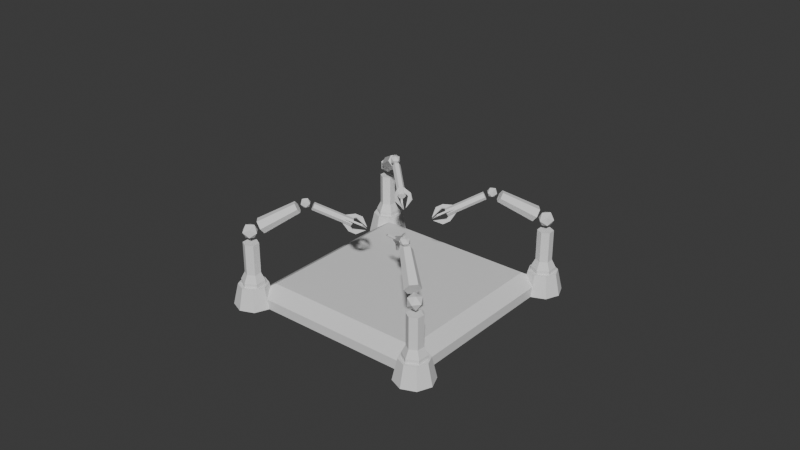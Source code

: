 # Source: craftingTable0.blend  (saved by Blender 4.3.32; exported with 4.5.12 LTS)
import bpy
from mathutils import Matrix  # noqa: F401  (used for matrix-valued properties, if any)

bpy.ops.wm.read_factory_settings(use_empty=True)
scene = bpy.context.scene
scene.name = 'Scene'

# ---- collections
col_collection = bpy.data.collections.new('Collection'); scene.collection.children.link(col_collection)
col_collection_001 = bpy.data.collections.new('Collection.001'); col_collection.children.link(col_collection_001)

# ---- materials (node trees are filled in below, after node groups)
mat_material = bpy.data.materials.new('Material')
mat_material.alpha_threshold = 0.0
mat_material.roughness = 0.5
mat_material.line_color = (0.0, 0.0, 0.0, 1.0)

# ---- material node trees
mat_material.use_nodes = True; mat_material.node_tree.nodes.clear()
_N = mat_material.node_tree.nodes; _L = mat_material.node_tree.links
n0 = _N.new('ShaderNodeOutputMaterial'); n0.name = 'Material Output'; n0.location = (300, 300)
n1 = _N.new('ShaderNodeBsdfPrincipled'); n1.name = 'Principled BSDF'; n1.location = (10, 300)
n1.inputs[3].default_value = 1.45
_L.new(n1.outputs[0], n0.inputs[0])
n0.is_active_output = True

# ---- world
world_world = bpy.data.worlds.new('World'); scene.world = world_world
world_world.use_nodes = True; world_world.node_tree.nodes.clear()
_N = world_world.node_tree.nodes; _L = world_world.node_tree.links
n0 = _N.new('ShaderNodeOutputWorld'); n0.name = 'World Output'; n0.location = (300, 300)
n1 = _N.new('ShaderNodeBackground'); n1.name = 'Background'; n1.location = (10, 300)
n1.inputs[0].default_value = (0.05088, 0.05088, 0.05088, 1.0)
_L.new(n1.outputs[0], n0.inputs[0])
n0.is_active_output = True
world_world.color = (0.05088, 0.05088, 0.05088)
world_world.sun_shadow_jitter_overblur = 0.0

# ---- meshes
me_cube = bpy.data.meshes.new('Cube')
me_cube.from_pydata([(0.85, 0.85, 3.0), (1.0, 1.0, -1.0), (0.85, -0.85, 3.0), (1.0, -1.0, -1.0), (-0.85, 0.85, 3.0), (-1.0, 1.0, -1.0), (-0.85, -0.85, 3.0), (-1.0, -1.0, -1.0), (1.0, -1.0, 1.0), (-1.0, -1.0, 1.0), (1.0, 1.0, 1.0), (-1.0, 1.0, 1.0)], [], [(0, 4, 6, 2), (3, 8, 9, 7), (7, 9, 11, 5), (5, 1, 3, 7), (1, 10, 8, 3), (5, 11, 10, 1), (2, 6, 9, 8), (0, 2, 8, 10), (6, 4, 11, 9), (4, 0, 10, 11)])
_uv = me_cube.uv_layers.new(name='UVMap')
_uv.uv.foreach_set('vector', [0.6438, 0.5188, 0.8563, 0.5188, 0.8563, 0.7313, 0.6438, 0.7313, 0.375, 0.75, 0.625, 0.75, 0.625, 1.0, 0.375, 1.0, 0.375, 0.0, 0.625, 0.0, 0.625, 0.25, 0.375, 0.25, 0.125, 0.5, 0.375, 0.5, 0.375, 0.75, 0.125, 0.75, 0.375, 0.5, 0.625, 0.5, 0.625, 0.75, 0.375, 0.75, 0.375, 0.25, 0.625, 0.25, 0.625, 0.5, 0.375, 0.5, 0.6438, 0.7313, 0.8563, 0.7313, 0.875, 0.75, 0.625, 0.75, 0.6438, 0.5188, 0.6438, 0.7313, 0.625, 0.75, 0.625, 0.5, 0.8563, 0.7313, 0.8563, 0.5188, 0.875, 0.5, 0.875, 0.75, 0.8563, 0.5188, 0.6438, 0.5188, 0.625, 0.5, 0.875, 0.5])
me_cube.materials.append(mat_material)
me_cube.use_mirror_vertex_groups = False
me_cube.update()
me_cylinder = bpy.data.meshes.new('Cylinder')
me_cylinder.from_pydata([(0.0, 1.0, -1.0), (0.0, 0.75, 0.1), (0.7071, 0.7071, -1.0), (0.5303, 0.5303, 0.1), (1.0, 0.0, -1.0), (0.75, 0.0, 0.1), (0.7071, -0.7071, -1.0), (0.5303, -0.5303, 0.1), (0.0, -1.0, -1.0), (0.0, -0.75, 0.1), (-0.7071, -0.7071, -1.0), (-0.5303, -0.5303, 0.1), (-1.0, 0.0, -1.0), (-0.75, 0.0, 0.1), (-0.7071, 0.7071, -1.0), (-0.5303, 0.5303, 0.1)], [], [(0, 1, 3, 2), (2, 3, 5, 4), (4, 5, 7, 6), (6, 7, 9, 8), (8, 9, 11, 10), (10, 11, 13, 12), (3, 1, 15, 13, 11, 9, 7, 5), (12, 13, 15, 14), (14, 15, 1, 0), (0, 2, 4, 6, 8, 10, 12, 14)])
_uv = me_cylinder.uv_layers.new(name='UVMap')
_uv.uv.foreach_set('vector', [1.0, 0.5, 1.0, 1.0, 0.875, 1.0, 0.875, 0.5, 0.875, 0.5, 0.875, 1.0, 0.75, 1.0, 0.75, 0.5, 0.75, 0.5, 0.75, 1.0, 0.625, 1.0, 0.625, 0.5, 0.625, 0.5, 0.625, 1.0, 0.5, 1.0, 0.5, 0.5, 0.5, 0.5, 0.5, 1.0, 0.375, 1.0, 0.375, 0.5, 0.375, 0.5, 0.375, 1.0, 0.25, 1.0, 0.25, 0.5, 0.4197, 0.4197, 0.25, 0.49, 0.08029, 0.4197, 0.01, 0.25, 0.08029, 0.08029, 0.25, 0.01, 0.4197, 0.08029, 0.49, 0.25, 0.25, 0.5, 0.25, 1.0, 0.125, 1.0, 0.125, 0.5, 0.125, 0.5, 0.125, 1.0, 0.0, 1.0, 0.0, 0.5, 0.75, 0.49, 0.9197, 0.4197, 0.99, 0.25, 0.9197, 0.08029, 0.75, 0.01, 0.5803, 0.08029, 0.51, 0.25, 0.5803, 0.4197])
me_cylinder.update()
me_cylinder_001 = bpy.data.meshes.new('Cylinder.001')
me_cylinder_001.from_pydata([(0.0, 0.1, -0.15), (0.0, 0.1, 0.25), (0.0866, 0.05, -0.15), (0.0866, 0.05, 0.25), (0.0866, -0.05, -0.15), (0.0866, -0.05, 0.25), (0.0, -0.1, -0.15), (0.0, -0.1, 0.25), (-0.0866, -0.05, -0.15), (-0.0866, -0.05, 0.25), (-0.0866, 0.05, -0.15), (-0.0866, 0.05, 0.25), (0.0, 0.15, -0.25), (0.1299, 0.075, -0.25), (0.1299, -0.075, -0.25), (0.0, -0.15, -0.25), (-0.1299, -0.075, -0.25), (-0.1299, 0.075, -0.25), (0.0, 0.15, -0.3), (0.1299, 0.075, -0.3), (0.1299, -0.075, -0.3), (0.0, -0.15, -0.3), (-0.1299, -0.075, -0.3), (-0.1299, 0.075, -0.3)], [], [(0, 1, 3, 2), (2, 3, 5, 4), (4, 5, 7, 6), (6, 7, 9, 8), (3, 1, 11, 9, 7, 5), (8, 9, 11, 10), (10, 11, 1, 0), (2, 4, 14, 13), (16, 17, 23, 22), (8, 10, 17, 16), (0, 2, 13, 12), (4, 6, 15, 14), (10, 0, 12, 17), (6, 8, 16, 15), (18, 19, 20, 21, 22, 23), (14, 15, 21, 20), (12, 13, 19, 18), (17, 12, 18, 23), (15, 16, 22, 21), (13, 14, 20, 19)])
_uv = me_cylinder_001.uv_layers.new(name='UVMap')
_uv.uv.foreach_set('vector', [1.0, 0.5, 1.0, 1.0, 0.8333, 1.0, 0.8333, 0.5, 0.8333, 0.5, 0.8333, 1.0, 0.6667, 1.0, 0.6667, 0.5, 0.6667, 0.5, 0.6667, 1.0, 0.5, 1.0, 0.5, 0.5, 0.5, 0.5, 0.5, 1.0, 0.3333, 1.0, 0.3333, 0.5, 0.4578, 0.37, 0.25, 0.49, 0.04215, 0.37, 0.04215, 0.13, 0.25, 0.01, 0.4578, 0.13, 0.3333, 0.5, 0.3333, 1.0, 0.1667, 1.0, 0.1667, 0.5, 0.1667, 0.5, 0.1667, 1.0, -8.941e-08, 1.0, -8.941e-08, 0.5, 0.8333, 0.5, 0.6667, 0.5, 0.6667, 0.5, 0.8333, 0.5, 0.3333, 0.5, 0.1667, 0.5, 0.1667, 0.5, 0.3333, 0.5, 0.3333, 0.5, 0.1667, 0.5, 0.1667, 0.5, 0.3333, 0.5, 1.0, 0.5, 0.8333, 0.5, 0.8333, 0.5, 1.0, 0.5, 0.6667, 0.5, 0.5, 0.5, 0.5, 0.5, 0.6667, 0.5, 0.1667, 0.5, -8.941e-08, 0.5, -8.941e-08, 0.5, 0.1667, 0.5, 0.5, 0.5, 0.3333, 0.5, 0.3333, 0.5, 0.5, 0.5, 0.75, 0.49, 0.9578, 0.37, 0.9578, 0.13, 0.75, 0.01, 0.5422, 0.13, 0.5422, 0.37, 0.6667, 0.5, 0.5, 0.5, 0.5, 0.5, 0.6667, 0.5, 1.0, 0.5, 0.8333, 0.5, 0.8333, 0.5, 1.0, 0.5, 0.1667, 0.5, -8.941e-08, 0.5, -8.941e-08, 0.5, 0.1667, 0.5, 0.5, 0.5, 0.3333, 0.5, 0.3333, 0.5, 0.5, 0.5, 0.8333, 0.5, 0.6667, 0.5, 0.6667, 0.5, 0.8333, 0.5])
me_cylinder_001.update()
me_icosphere = bpy.data.meshes.new('Icosphere')
me_icosphere.from_pydata([(0.0, 0.0, -0.1), (0.07236, -0.05257, -0.04472), (-0.02764, -0.08506, -0.04472), (-0.08944, 0.0, -0.04472), (-0.02764, 0.08506, -0.04472), (0.07236, 0.05257, -0.04472), (0.02764, -0.08506, 0.04472), (-0.07236, -0.05257, 0.04472), (-0.07236, 0.05257, 0.04472), (0.02764, 0.08506, 0.04472), (0.08944, 0.0, 0.04472), (0.0, 0.0, 0.1)], [], [(0, 1, 2), (1, 0, 5), (0, 2, 3), (0, 3, 4), (0, 4, 5), (1, 5, 10), (2, 1, 6), (3, 2, 7), (4, 3, 8), (5, 4, 9), (1, 10, 6), (2, 6, 7), (3, 7, 8), (4, 8, 9), (5, 9, 10), (6, 10, 11), (7, 6, 11), (8, 7, 11), (9, 8, 11), (10, 9, 11)])
_uv = me_icosphere.uv_layers.new(name='UVMap')
_uv.uv.foreach_set('vector', [0.1818, 0.0, 0.2727, 0.1575, 0.09091, 0.1575, 0.2727, 0.1575, 0.3636, 0.0, 0.4545, 0.1575, 0.9091, 0.0, 1.0, 0.1575, 0.8182, 0.1575, 0.7273, 0.0, 0.8182, 0.1575, 0.6364, 0.1575, 0.5455, 0.0, 0.6364, 0.1575, 0.4545, 0.1575, 0.2727, 0.1575, 0.4545, 0.1575, 0.3636, 0.3149, 0.09091, 0.1575, 0.2727, 0.1575, 0.1818, 0.3149, 0.8182, 0.1575, 1.0, 0.1575, 0.9091, 0.3149, 0.6364, 0.1575, 0.8182, 0.1575, 0.7273, 0.3149, 0.4545, 0.1575, 0.6364, 0.1575, 0.5455, 0.3149, 0.2727, 0.1575, 0.3636, 0.3149, 0.1818, 0.3149, 0.09091, 0.1575, 0.1818, 0.3149, 0.0, 0.3149, 0.8182, 0.1575, 0.9091, 0.3149, 0.7273, 0.3149, 0.6364, 0.1575, 0.7273, 0.3149, 0.5455, 0.3149, 0.4545, 0.1575, 0.5455, 0.3149, 0.3636, 0.3149, 0.1818, 0.3149, 0.3636, 0.3149, 0.2727, 0.4724, 0.0, 0.3149, 0.1818, 0.3149, 0.09091, 0.4724, 0.7273, 0.3149, 0.9091, 0.3149, 0.8182, 0.4724, 0.5455, 0.3149, 0.7273, 0.3149, 0.6364, 0.4724, 0.3636, 0.3149, 0.5455, 0.3149, 0.4545, 0.4724])
me_icosphere.update()
me_cylinder_002 = bpy.data.meshes.new('Cylinder.002')
me_cylinder_002.from_pydata([(-2.831e-09, 0.075, -0.25), (0.0, 0.1, 0.25), (0.06495, 0.0375, -0.25), (0.0866, 0.05, 0.25), (0.06495, -0.0375, -0.25), (0.0866, -0.05, 0.25), (-2.831e-09, -0.075, -0.25), (0.0, -0.1, 0.25), (-0.06495, -0.0375, -0.25), (-0.0866, -0.05, 0.25), (-0.06495, 0.0375, -0.25), (-0.0866, 0.05, 0.25)], [], [(0, 1, 3, 2), (2, 3, 5, 4), (4, 5, 7, 6), (6, 7, 9, 8), (3, 1, 11, 9, 7, 5), (8, 9, 11, 10), (10, 11, 1, 0), (0, 2, 4, 6, 8, 10)])
_uv = me_cylinder_002.uv_layers.new(name='UVMap')
_uv.uv.foreach_set('vector', [1.0, 0.5, 1.0, 1.0, 0.8333, 1.0, 0.8333, 0.5, 0.8333, 0.5, 0.8333, 1.0, 0.6667, 1.0, 0.6667, 0.5, 0.6667, 0.5, 0.6667, 1.0, 0.5, 1.0, 0.5, 0.5, 0.5, 0.5, 0.5, 1.0, 0.3333, 1.0, 0.3333, 0.5, 0.4578, 0.37, 0.25, 0.49, 0.04215, 0.37, 0.04215, 0.13, 0.25, 0.01, 0.4578, 0.13, 0.3333, 0.5, 0.3333, 1.0, 0.1667, 1.0, 0.1667, 0.5, 0.1667, 0.5, 0.1667, 1.0, -8.941e-08, 1.0, -8.941e-08, 0.5, 0.75, 0.49, 0.9578, 0.37, 0.9578, 0.13, 0.75, 0.01, 0.5422, 0.13, 0.5422, 0.37])
me_cylinder_002.update()
me_icosphere_001 = bpy.data.meshes.new('Icosphere.001')
me_icosphere_001.from_pydata([(-1.192e-07, -2.642e-10, -0.1), (-0.07236, -0.05257, -0.04472), (0.02764, -0.08506, -0.04472), (0.08944, 5.859e-09, -0.04472), (0.02764, 0.08506, -0.04472), (-0.07236, 0.05257, -0.04472), (-0.02764, -0.08506, 0.04472), (0.07236, -0.05257, 0.04472), (0.07236, 0.05257, 0.04472), (-0.02764, 0.08506, 0.04472), (-0.08944, -6.387e-09, 0.04472), (-1.192e-07, -2.642e-10, 0.1)], [], [(0, 2, 1), (1, 5, 0), (0, 3, 2), (0, 4, 3), (0, 5, 4), (1, 10, 5), (2, 6, 1), (3, 7, 2), (4, 8, 3), (5, 9, 4), (1, 6, 10), (2, 7, 6), (3, 8, 7), (4, 9, 8), (5, 10, 9), (6, 11, 10), (7, 11, 6), (8, 11, 7), (9, 11, 8), (10, 11, 9)])
_uv = me_icosphere_001.uv_layers.new(name='UVMap')
_uv.uv.foreach_set('vector', [0.1818, 0.0, 0.09091, 0.1575, 0.2727, 0.1575, 0.2727, 0.1575, 0.4545, 0.1575, 0.3636, 0.0, 0.9091, 0.0, 0.8182, 0.1575, 1.0, 0.1575, 0.7273, 0.0, 0.6364, 0.1575, 0.8182, 0.1575, 0.5455, 0.0, 0.4545, 0.1575, 0.6364, 0.1575, 0.2727, 0.1575, 0.3636, 0.3149, 0.4545, 0.1575, 0.09091, 0.1575, 0.1818, 0.3149, 0.2727, 0.1575, 0.8182, 0.1575, 0.9091, 0.3149, 1.0, 0.1575, 0.6364, 0.1575, 0.7273, 0.3149, 0.8182, 0.1575, 0.4545, 0.1575, 0.5455, 0.3149, 0.6364, 0.1575, 0.2727, 0.1575, 0.1818, 0.3149, 0.3636, 0.3149, 0.09091, 0.1575, 0.0, 0.3149, 0.1818, 0.3149, 0.8182, 0.1575, 0.7273, 0.3149, 0.9091, 0.3149, 0.6364, 0.1575, 0.5455, 0.3149, 0.7273, 0.3149, 0.4545, 0.1575, 0.3636, 0.3149, 0.5455, 0.3149, 0.1818, 0.3149, 0.2727, 0.4724, 0.3636, 0.3149, 0.0, 0.3149, 0.09091, 0.4724, 0.1818, 0.3149, 0.7273, 0.3149, 0.8182, 0.4724, 0.9091, 0.3149, 0.5455, 0.3149, 0.6364, 0.4724, 0.7273, 0.3149, 0.3636, 0.3149, 0.4545, 0.4724, 0.5455, 0.3149])
me_icosphere_001.update()
me_cylinder_003 = bpy.data.meshes.new('Cylinder.003')
me_cylinder_003.from_pydata([(0.0, 0.1, -0.25), (0.0, 0.1, 0.25), (0.0866, 0.05, -0.25), (0.0866, 0.05, 0.25), (0.0866, -0.05, -0.25), (0.0866, -0.05, 0.25), (0.0, -0.1, -0.25), (0.0, -0.1, 0.25), (-0.0866, -0.05, -0.25), (-0.0866, -0.05, 0.25), (-0.0866, 0.05, -0.25), (-0.0866, 0.05, 0.25), (0.0866, 0.02084, -0.2254), (0.0866, 0.02083, -0.1314), (0.0866, -0.02084, -0.1314), (0.0866, -0.02084, -0.2254), (-0.02526, -0.08542, -0.2254), (-0.02526, -0.08542, -0.1314), (-0.06134, -0.06458, -0.1314), (-0.06134, -0.06458, -0.2254), (-0.06134, 0.06458, -0.2254), (-0.06134, 0.06458, -0.1314), (-0.02526, 0.08542, -0.1314), (-0.02526, 0.08542, -0.2254), (0.2453, 0.02083, -0.2593), (0.2453, 0.02083, -0.3534), (0.2453, -0.02084, -0.3534), (0.2453, -0.02084, -0.2593), (-0.1046, -0.2229, -0.2593), (-0.1046, -0.2229, -0.3534), (-0.1407, -0.202, -0.3534), (-0.1407, -0.202, -0.2593), (-0.1407, 0.202, -0.2593), (-0.1407, 0.202, -0.3534), (-0.1046, 0.2229, -0.3534), (-0.1046, 0.2229, -0.2593), (-0.101, 0.1333, -0.2894), (-0.06493, 0.1541, -0.2894), (-0.06493, 0.1541, -0.1953), (-0.101, 0.1333, -0.1953), (-0.101, -0.1333, -0.1953), (-0.06493, -0.1541, -0.1953), (-0.101, -0.1333, -0.2894), (-0.06493, -0.1541, -0.2894), (0.166, -0.02084, -0.2894), (0.166, -0.02084, -0.1953), (0.166, 0.02083, -0.1953), (0.166, 0.02084, -0.2894), (0.05847, -9.034e-08, -0.4425), (-0.003367, -0.0357, -0.4425), (-0.003367, 0.0357, -0.4425)], [], [(0, 1, 3, 2), (37, 36, 50), (4, 5, 7, 6), (41, 40, 31, 28), (3, 1, 11, 9, 7, 5), (8, 9, 11, 10), (45, 44, 26, 27), (0, 2, 4, 6, 8, 10), (2, 3, 13, 12), (3, 5, 14, 13), (5, 4, 15, 14), (4, 2, 12, 15), (6, 7, 17, 16), (7, 9, 18, 17), (9, 8, 19, 18), (8, 6, 16, 19), (10, 11, 21, 20), (11, 1, 22, 21), (1, 0, 23, 22), (0, 10, 20, 23), (25, 24, 27, 26), (29, 28, 31, 30), (33, 32, 35, 34), (47, 46, 24, 25), (40, 42, 30, 31), (39, 38, 35, 32), (30, 42, 49), (43, 41, 28, 29), (38, 37, 34, 35), (46, 45, 27, 24), (36, 33, 50), (36, 39, 32, 33), (20, 21, 39, 36), (22, 23, 37, 38), (21, 22, 38, 39), (23, 20, 36, 37), (19, 16, 43, 42), (16, 17, 41, 43), (18, 19, 42, 40), (17, 18, 40, 41), (13, 14, 45, 46), (15, 12, 47, 44), (12, 13, 46, 47), (14, 15, 44, 45), (44, 47, 48), (25, 26, 48), (43, 29, 49), (34, 37, 50), (29, 30, 49), (26, 44, 48), (42, 43, 49), (47, 25, 48), (33, 34, 50)])
_uv = me_cylinder_003.uv_layers.new(name='UVMap')
_uv.uv.foreach_set('vector', [1.0, 0.5, 1.0, 1.0, 0.8333, 1.0, 0.8333, 0.5, 0.04861, 0.5292, 0.1181, 0.5292, 0.04861, 0.5292, 0.6667, 0.5, 0.6667, 1.0, 0.5, 1.0, 0.5, 0.5, 0.4514, 0.9708, 0.3819, 0.9708, 0.3819, 0.9708, 0.4514, 0.9708, 0.4578, 0.37, 0.25, 0.49, 0.04215, 0.37, 0.04215, 0.13, 0.25, 0.01, 0.4578, 0.13, 0.3333, 0.5, 0.3333, 1.0, 0.1667, 1.0, 0.1667, 0.5, 0.7153, 0.9708, 0.7153, 0.5292, 0.7153, 0.5292, 0.7153, 0.9708, 0.75, 0.49, 0.9578, 0.37, 0.9578, 0.13, 0.75, 0.01, 0.5422, 0.13, 0.5422, 0.37, 0.8333, 0.5, 0.8333, 1.0, 0.7847, 0.9708, 0.7847, 0.5292, 0.8333, 1.0, 0.6667, 1.0, 0.7153, 0.9708, 0.7847, 0.9708, 0.6667, 1.0, 0.6667, 0.5, 0.7153, 0.5292, 0.7153, 0.9708, 0.6667, 0.5, 0.8333, 0.5, 0.7847, 0.5292, 0.7153, 0.5292, 0.5, 0.5, 0.5, 1.0, 0.4514, 0.9708, 0.4514, 0.5292, 0.5, 1.0, 0.3333, 1.0, 0.3819, 0.9708, 0.4514, 0.9708, 0.3333, 1.0, 0.3333, 0.5, 0.3819, 0.5292, 0.3819, 0.9708, 0.3333, 0.5, 0.5, 0.5, 0.4514, 0.5292, 0.3819, 0.5292, 0.1667, 0.5, 0.1667, 1.0, 0.1181, 0.9708, 0.1181, 0.5292, 0.1667, 1.0, -8.941e-08, 1.0, 0.04861, 0.9708, 0.1181, 0.9708, -8.941e-08, 1.0, -8.941e-08, 0.5, 0.04861, 0.5292, 0.04861, 0.9708, -8.941e-08, 0.5, 0.1667, 0.5, 0.1181, 0.5292, 0.04861, 0.5292, 0.7847, 0.5292, 0.7847, 0.9708, 0.7153, 0.9708, 0.7153, 0.5292, 0.4514, 0.5292, 0.4514, 0.9708, 0.3819, 0.9708, 0.3819, 0.5292, 0.1181, 0.5292, 0.1181, 0.9708, 0.04861, 0.9708, 0.04861, 0.5292, 0.7847, 0.5292, 0.7847, 0.9708, 0.7847, 0.9708, 0.7847, 0.5292, 0.3819, 0.9708, 0.3819, 0.5292, 0.3819, 0.5292, 0.3819, 0.9708, 0.1181, 0.9708, 0.04861, 0.9708, 0.04861, 0.9708, 0.1181, 0.9708, 0.3819, 0.5292, 0.3819, 0.5292, 0.3819, 0.5292, 0.4514, 0.5292, 0.4514, 0.9708, 0.4514, 0.9708, 0.4514, 0.5292, 0.04861, 0.9708, 0.04861, 0.5292, 0.04861, 0.5292, 0.04861, 0.9708, 0.7847, 0.9708, 0.7153, 0.9708, 0.7153, 0.9708, 0.7847, 0.9708, 0.1181, 0.5292, 0.1181, 0.5292, 0.1181, 0.5292, 0.1181, 0.5292, 0.1181, 0.9708, 0.1181, 0.9708, 0.1181, 0.5292, 0.1181, 0.5292, 0.1181, 0.9708, 0.1181, 0.9708, 0.1181, 0.5292, 0.04861, 0.9708, 0.04861, 0.5292, 0.04861, 0.5292, 0.04861, 0.9708, 0.1181, 0.9708, 0.04861, 0.9708, 0.04861, 0.9708, 0.1181, 0.9708, 0.04861, 0.5292, 0.1181, 0.5292, 0.1181, 0.5292, 0.04861, 0.5292, 0.3819, 0.5292, 0.4514, 0.5292, 0.4514, 0.5292, 0.3819, 0.5292, 0.4514, 0.5292, 0.4514, 0.9708, 0.4514, 0.9708, 0.4514, 0.5292, 0.3819, 0.9708, 0.3819, 0.5292, 0.3819, 0.5292, 0.3819, 0.9708, 0.4514, 0.9708, 0.3819, 0.9708, 0.3819, 0.9708, 0.4514, 0.9708, 0.7847, 0.9708, 0.7153, 0.9708, 0.7153, 0.9708, 0.7847, 0.9708, 0.7153, 0.5292, 0.7847, 0.5292, 0.7847, 0.5292, 0.7153, 0.5292, 0.7847, 0.5292, 0.7847, 0.9708, 0.7847, 0.9708, 0.7847, 0.5292, 0.7153, 0.9708, 0.7153, 0.5292, 0.7153, 0.5292, 0.7153, 0.9708, 0.7153, 0.5292, 0.7847, 0.5292, 0.7153, 0.5292, 0.7847, 0.5292, 0.7153, 0.5292, 0.7847, 0.5292, 0.4514, 0.5292, 0.4514, 0.5292, 0.4514, 0.5292, 0.04861, 0.5292, 0.04861, 0.5292, 0.04861, 0.5292, 0.4514, 0.5292, 0.3819, 0.5292, 0.4514, 0.5292, 0.7153, 0.5292, 0.7153, 0.5292, 0.7153, 0.5292, 0.3819, 0.5292, 0.4514, 0.5292, 0.3819, 0.5292, 0.7847, 0.5292, 0.7847, 0.5292, 0.7847, 0.5292, 0.1181, 0.5292, 0.04861, 0.5292, 0.1181, 0.5292])
me_cylinder_003.update()

# ---- objects
ob_cube = bpy.data.objects.new('Cube', me_cube)
ob_cylinder = bpy.data.objects.new('Cylinder', me_cylinder)
ob_cylinder_001 = bpy.data.objects.new('Cylinder.001', me_cylinder_001)
ob_icosphere = bpy.data.objects.new('Icosphere', me_icosphere)
ob_cylinder_002 = bpy.data.objects.new('Cylinder.002', me_cylinder_002)
ob_icosphere_001 = bpy.data.objects.new('Icosphere.001', me_icosphere_001)
ob_cylinder_003 = bpy.data.objects.new('Cylinder.003', me_cylinder_003)

# ---- transforms, parenting, visibility, modifiers, constraints
ob_cube.location = (0.0, 0.0, 0.0)
ob_cube.scale = (5.0, 5.0, 0.25)
ob_cube.lock_rotations_4d = False
ob_cube.empty_display_type = 'ARROWS'
ob_cube.lineart.crease_threshold = 0.0
ob_cylinder.location = (5.0, 5.0, 0.75)
_m = ob_cylinder.modifiers.new('Mirror', 'MIRROR')
_m.use_axis = (True, True, False)
_m.mirror_object = ob_cube
ob_cylinder_001.location = (5.0, 5.0, 2.05)
ob_cylinder_001.rotation_euler = (0.0, -0.0, -2.054)
ob_cylinder_001.scale = (4.0, 4.0, 4.0)
_m = ob_cylinder_001.modifiers.new('Mirror', 'MIRROR')
_m.use_axis = (True, True, False)
_m.mirror_object = ob_cube
ob_icosphere.parent = ob_cylinder_001
ob_icosphere.location = (0.0, 0.0, 0.4)
ob_icosphere.rotation_euler = (1.359e-08, -0.4979, -0.3679)
_m = ob_icosphere.modifiers.new('Mirror', 'MIRROR')
_m.use_axis = (True, True, False)
_m.mirror_object = ob_cube
ob_cylinder_002.parent = ob_icosphere
ob_cylinder_002.matrix_parent_inverse = Matrix(((1.0, -0.0, 0.0, -0.0), (-0.0, 1.0, -0.0, 0.0), (0.0, -0.0, 1.0, -0.4), (-0.0, 0.0, -0.0, 1.0)))
ob_cylinder_002.location = (0.4, 1.369e-08, 0.4)
ob_cylinder_002.rotation_euler = (3.423e-08, -1.571, 0.0)
_m = ob_cylinder_002.modifiers.new('Mirror', 'MIRROR')
_m.use_axis = (True, True, False)
_m.mirror_object = ob_cube
ob_icosphere_001.parent = ob_cylinder_002
ob_icosphere_001.matrix_parent_inverse = Matrix(((7.55e-08, 2.118e-22, 1.0, -0.4), (-3.423e-08, 1.0, 2.584e-15, -1.034e-15), (-1.0, -3.423e-08, 7.55e-08, 0.4), (0.0, -0.0, -0.0, 1.0)))
ob_icosphere_001.location = (0.7579, 2.765e-08, 0.4)
ob_icosphere_001.rotation_euler = (0.0, 0.9458, 0.0)
ob_icosphere_001.scale = (0.65, 0.65, 0.65)
_m = ob_icosphere_001.modifiers.new('Mirror', 'MIRROR')
_m.use_axis = (True, True, False)
_m.mirror_object = ob_cube
ob_cylinder_003.parent = ob_icosphere_001
ob_cylinder_003.matrix_parent_inverse = Matrix(((1.538, -0.0, 0.0, -1.231), (-0.0, 1.538, -0.0, -4.253e-08), (0.0, -0.0, 1.538, -0.6154), (-0.0, 0.0, -0.0, 1.0)))
ob_cylinder_003.location = (1.146, 4.426e-09, 0.4)
ob_cylinder_003.rotation_euler = (-3.142, 1.571, 0.0)
ob_cylinder_003.scale = (0.5, 0.5, 1.0)
_m = ob_cylinder_003.modifiers.new('Mirror', 'MIRROR')
_m.use_axis = (True, True, False)
_m.mirror_object = ob_cube

# ---- collection membership
col_collection.objects.link(ob_cube)
col_collection.objects.link(ob_cylinder)
col_collection_001.objects.link(ob_cylinder_001)
col_collection_001.objects.link(ob_icosphere)
col_collection_001.objects.link(ob_cylinder_002)
col_collection_001.objects.link(ob_icosphere_001)
col_collection_001.objects.link(ob_cylinder_003)

# ---- scene / render settings (as saved in the file)
scene.frame_start = 1; scene.frame_end = 250; scene.frame_set(1)
scene.render.engine = 'BLENDER_EEVEE_NEXT'
bpy.context.view_layer.update()

# ---- added for rendering (the .blend has no active camera and no usable light): camera, sun
cam_auto = bpy.data.cameras.new('AutoCamera')
cam_auto.lens = 50.0
cam_auto.sensor_width = 36.0
cam_auto.clip_end = 1000.0
ob_auto_camera = bpy.data.objects.new('AutoCamera', cam_auto)
scene.collection.objects.link(ob_auto_camera)
ob_auto_camera.location = (30.1071, -36.1124, 27.7253)
ob_auto_camera.rotation_euler = (1.09748, -7.21219e-08, 0.694738)
scene.camera = ob_auto_camera
light_auto_sun = bpy.data.lights.new('AutoSun', 'SUN')
light_auto_sun.energy = 3.0
light_auto_sun.angle = 0.0523599
ob_auto_sun = bpy.data.objects.new('AutoSun', light_auto_sun)
scene.collection.objects.link(ob_auto_sun)
ob_auto_sun.rotation_euler = (0.872665, 0.174533, 0.523599)
bpy.context.view_layer.update()
